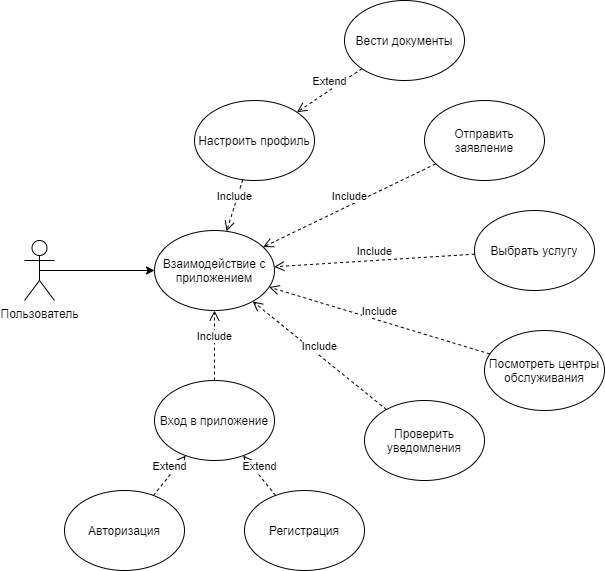

The diagram above was exported from draw.io. Its source (the exported page's mxGraphModel, read from the mxfile embedded in the PNG):
<mxGraphModel dx="1264" dy="601" grid="1" gridSize="10" guides="1" tooltips="1" connect="1" arrows="1" fold="1" page="1" pageScale="1" pageWidth="827" pageHeight="1169" math="0" shadow="0">
  <root>
    <mxCell id="0" />
    <mxCell id="1" parent="0" />
    <mxCell id="PdtQZOZUB8bdsHRx3gVL-1" value="Пользователь" style="shape=umlActor;verticalLabelPosition=bottom;verticalAlign=top;html=1;outlineConnect=0;" parent="1" vertex="1">
      <mxGeometry x="60" y="320" width="30" height="60" as="geometry" />
    </mxCell>
    <mxCell id="PdtQZOZUB8bdsHRx3gVL-5" value="Взаимодействие с приложением" style="ellipse;whiteSpace=wrap;html=1;" parent="1" vertex="1">
      <mxGeometry x="190" y="310" width="120" height="80" as="geometry" />
    </mxCell>
    <mxCell id="PdtQZOZUB8bdsHRx3gVL-6" value="Вход в приложение" style="ellipse;whiteSpace=wrap;html=1;" parent="1" vertex="1">
      <mxGeometry x="190" y="460" width="120" height="80" as="geometry" />
    </mxCell>
    <mxCell id="PdtQZOZUB8bdsHRx3gVL-7" value="" style="endArrow=classic;html=1;exitX=0.5;exitY=0.5;exitDx=0;exitDy=0;exitPerimeter=0;" parent="1" source="PdtQZOZUB8bdsHRx3gVL-1" target="PdtQZOZUB8bdsHRx3gVL-5" edge="1">
      <mxGeometry width="50" height="50" relative="1" as="geometry">
        <mxPoint x="240" y="470" as="sourcePoint" />
        <mxPoint x="290" y="420" as="targetPoint" />
      </mxGeometry>
    </mxCell>
    <mxCell id="PdtQZOZUB8bdsHRx3gVL-8" value="Регистрация" style="ellipse;whiteSpace=wrap;html=1;" parent="1" vertex="1">
      <mxGeometry x="280" y="570" width="120" height="80" as="geometry" />
    </mxCell>
    <mxCell id="PdtQZOZUB8bdsHRx3gVL-9" value="Авторизация" style="ellipse;whiteSpace=wrap;html=1;" parent="1" vertex="1">
      <mxGeometry x="100" y="570" width="120" height="80" as="geometry" />
    </mxCell>
    <mxCell id="PdtQZOZUB8bdsHRx3gVL-13" value="Include" style="html=1;verticalAlign=bottom;endArrow=open;dashed=1;endSize=8;" parent="1" source="PdtQZOZUB8bdsHRx3gVL-6" target="PdtQZOZUB8bdsHRx3gVL-5" edge="1">
      <mxGeometry relative="1" as="geometry">
        <mxPoint x="350" y="450" as="sourcePoint" />
        <mxPoint x="270" y="450" as="targetPoint" />
      </mxGeometry>
    </mxCell>
    <mxCell id="PdtQZOZUB8bdsHRx3gVL-14" value="Extend" style="html=1;verticalAlign=bottom;endArrow=open;dashed=1;endSize=8;" parent="1" source="PdtQZOZUB8bdsHRx3gVL-9" target="PdtQZOZUB8bdsHRx3gVL-6" edge="1">
      <mxGeometry relative="1" as="geometry">
        <mxPoint x="260" y="470" as="sourcePoint" />
        <mxPoint x="260" y="400" as="targetPoint" />
      </mxGeometry>
    </mxCell>
    <mxCell id="PdtQZOZUB8bdsHRx3gVL-15" value="Extend" style="html=1;verticalAlign=bottom;endArrow=open;dashed=1;endSize=8;" parent="1" source="PdtQZOZUB8bdsHRx3gVL-8" target="PdtQZOZUB8bdsHRx3gVL-6" edge="1">
      <mxGeometry relative="1" as="geometry">
        <mxPoint x="270" y="480" as="sourcePoint" />
        <mxPoint x="270" y="410" as="targetPoint" />
      </mxGeometry>
    </mxCell>
    <mxCell id="PdtQZOZUB8bdsHRx3gVL-16" value="Выбрать услугу" style="ellipse;whiteSpace=wrap;html=1;" parent="1" vertex="1">
      <mxGeometry x="510" y="290" width="120" height="80" as="geometry" />
    </mxCell>
    <mxCell id="PdtQZOZUB8bdsHRx3gVL-17" value="Отправить заявление" style="ellipse;whiteSpace=wrap;html=1;" parent="1" vertex="1">
      <mxGeometry x="460" y="180" width="120" height="80" as="geometry" />
    </mxCell>
    <mxCell id="PdtQZOZUB8bdsHRx3gVL-18" value="Настроить профиль" style="ellipse;whiteSpace=wrap;html=1;" parent="1" vertex="1">
      <mxGeometry x="230" y="180" width="120" height="80" as="geometry" />
    </mxCell>
    <mxCell id="PdtQZOZUB8bdsHRx3gVL-19" value="Вести документы" style="ellipse;whiteSpace=wrap;html=1;" parent="1" vertex="1">
      <mxGeometry x="380" y="80" width="120" height="80" as="geometry" />
    </mxCell>
    <mxCell id="PdtQZOZUB8bdsHRx3gVL-20" value="Include" style="html=1;verticalAlign=bottom;endArrow=open;dashed=1;endSize=8;" parent="1" source="PdtQZOZUB8bdsHRx3gVL-18" target="PdtQZOZUB8bdsHRx3gVL-5" edge="1">
      <mxGeometry relative="1" as="geometry">
        <mxPoint x="260" y="470" as="sourcePoint" />
        <mxPoint x="260" y="400" as="targetPoint" />
      </mxGeometry>
    </mxCell>
    <mxCell id="PdtQZOZUB8bdsHRx3gVL-21" value="Extend" style="html=1;verticalAlign=bottom;endArrow=open;dashed=1;endSize=8;" parent="1" source="PdtQZOZUB8bdsHRx3gVL-19" target="PdtQZOZUB8bdsHRx3gVL-18" edge="1">
      <mxGeometry relative="1" as="geometry">
        <mxPoint x="321.1030617837355" y="584.9446979015806" as="sourcePoint" />
        <mxPoint x="288.7311278408358" y="545.1158229165771" as="targetPoint" />
      </mxGeometry>
    </mxCell>
    <mxCell id="PdtQZOZUB8bdsHRx3gVL-22" value="Include" style="html=1;verticalAlign=bottom;endArrow=open;dashed=1;endSize=8;" parent="1" source="PdtQZOZUB8bdsHRx3gVL-17" target="PdtQZOZUB8bdsHRx3gVL-5" edge="1">
      <mxGeometry relative="1" as="geometry">
        <mxPoint x="288.23303189170895" y="269.22322702763677" as="sourcePoint" />
        <mxPoint x="272.0566486232799" y="320.8158919743405" as="targetPoint" />
      </mxGeometry>
    </mxCell>
    <mxCell id="PdtQZOZUB8bdsHRx3gVL-23" value="Include" style="html=1;verticalAlign=bottom;endArrow=open;dashed=1;endSize=8;" parent="1" source="PdtQZOZUB8bdsHRx3gVL-16" target="PdtQZOZUB8bdsHRx3gVL-5" edge="1">
      <mxGeometry relative="1" as="geometry">
        <mxPoint x="401.44347098184403" y="338.721185172917" as="sourcePoint" />
        <mxPoint x="318.5365853658536" y="351.21951219512187" as="targetPoint" />
      </mxGeometry>
    </mxCell>
    <mxCell id="PdtQZOZUB8bdsHRx3gVL-24" value="Посмотреть центры обслуживания" style="ellipse;whiteSpace=wrap;html=1;" parent="1" vertex="1">
      <mxGeometry x="520" y="410" width="120" height="80" as="geometry" />
    </mxCell>
    <mxCell id="PdtQZOZUB8bdsHRx3gVL-25" value="Include" style="html=1;verticalAlign=bottom;endArrow=open;dashed=1;endSize=8;" parent="1" source="PdtQZOZUB8bdsHRx3gVL-24" target="PdtQZOZUB8bdsHRx3gVL-5" edge="1">
      <mxGeometry relative="1" as="geometry">
        <mxPoint x="410.5794951995416" y="374.45408621862384" as="sourcePoint" />
        <mxPoint x="319.3969696196709" y="365.65685424949254" as="targetPoint" />
      </mxGeometry>
    </mxCell>
    <mxCell id="PdtQZOZUB8bdsHRx3gVL-26" value="Проверить уведомления" style="ellipse;whiteSpace=wrap;html=1;" parent="1" vertex="1">
      <mxGeometry x="400" y="480" width="120" height="80" as="geometry" />
    </mxCell>
    <mxCell id="PdtQZOZUB8bdsHRx3gVL-27" value="Include" style="html=1;verticalAlign=bottom;endArrow=open;dashed=1;endSize=8;" parent="1" source="PdtQZOZUB8bdsHRx3gVL-26" target="PdtQZOZUB8bdsHRx3gVL-5" edge="1">
      <mxGeometry relative="1" as="geometry">
        <mxPoint x="535.3488052379419" y="443.4907849156282" as="sourcePoint" />
        <mxPoint x="314.6219886477568" y="376.5521177720475" as="targetPoint" />
      </mxGeometry>
    </mxCell>
  </root>
</mxGraphModel>